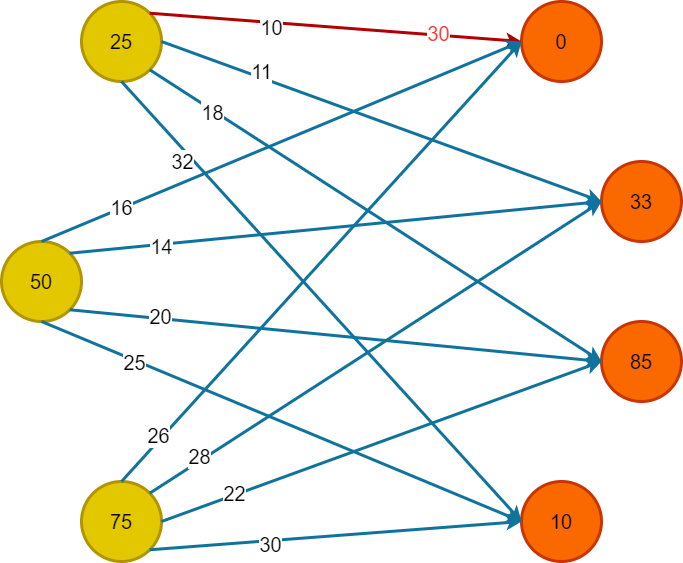

The diagram above was exported from draw.io. Its source (the exported page's mxGraphModel, read from the mxfile embedded in the PNG):
<mxGraphModel dx="780" dy="462" grid="1" gridSize="10" guides="1" tooltips="1" connect="1" arrows="1" fold="1" page="1" pageScale="1" pageWidth="827" pageHeight="1169" math="0" shadow="0">
  <root>
    <mxCell id="0" />
    <mxCell id="1" parent="0" />
    <mxCell id="ZoI9kjcBAeSqfkq3mF2D-1" value="25" style="ellipse;whiteSpace=wrap;html=1;aspect=fixed;fillColor=#e3c800;strokeColor=#B09500;strokeWidth=3;fontColor=#000000;fontSize=20;" parent="1" vertex="1">
      <mxGeometry x="160" y="80" width="80" height="80" as="geometry" />
    </mxCell>
    <mxCell id="ZoI9kjcBAeSqfkq3mF2D-2" value="0" style="ellipse;whiteSpace=wrap;html=1;aspect=fixed;strokeWidth=3;fillColor=#fa6800;strokeColor=#C73500;fontColor=#000000;fontSize=20;" parent="1" vertex="1">
      <mxGeometry x="600" y="80" width="80" height="80" as="geometry" />
    </mxCell>
    <mxCell id="ZoI9kjcBAeSqfkq3mF2D-3" value="50" style="ellipse;whiteSpace=wrap;html=1;aspect=fixed;fillColor=#e3c800;strokeColor=#B09500;strokeWidth=3;fontColor=#000000;fontSize=20;" parent="1" vertex="1">
      <mxGeometry x="80" y="320" width="80" height="80" as="geometry" />
    </mxCell>
    <mxCell id="ZoI9kjcBAeSqfkq3mF2D-4" value="33" style="ellipse;whiteSpace=wrap;html=1;aspect=fixed;strokeWidth=3;fillColor=#fa6800;strokeColor=#C73500;fontColor=#000000;fontSize=20;" parent="1" vertex="1">
      <mxGeometry x="680" y="240" width="80" height="80" as="geometry" />
    </mxCell>
    <mxCell id="ZoI9kjcBAeSqfkq3mF2D-5" value="85" style="ellipse;whiteSpace=wrap;html=1;aspect=fixed;strokeWidth=3;fillColor=#fa6800;strokeColor=#C73500;fontColor=#000000;fontSize=20;" parent="1" vertex="1">
      <mxGeometry x="680" y="400" width="80" height="80" as="geometry" />
    </mxCell>
    <mxCell id="ZoI9kjcBAeSqfkq3mF2D-6" value="75" style="ellipse;whiteSpace=wrap;html=1;aspect=fixed;fillColor=#e3c800;strokeColor=#B09500;strokeWidth=3;fontColor=#000000;fontSize=20;" parent="1" vertex="1">
      <mxGeometry x="160" y="560" width="80" height="80" as="geometry" />
    </mxCell>
    <mxCell id="ZoI9kjcBAeSqfkq3mF2D-7" value="10" style="ellipse;whiteSpace=wrap;html=1;aspect=fixed;strokeWidth=3;fillColor=#fa6800;strokeColor=#C73500;fontColor=#000000;fontSize=20;" parent="1" vertex="1">
      <mxGeometry x="600" y="560" width="80" height="80" as="geometry" />
    </mxCell>
    <mxCell id="ZoI9kjcBAeSqfkq3mF2D-8" value="" style="endArrow=classic;html=1;rounded=0;exitX=1;exitY=0;exitDx=0;exitDy=0;entryX=0;entryY=0.5;entryDx=0;entryDy=0;strokeWidth=3;fillColor=#e51400;strokeColor=#B20000;fontSize=20;" parent="1" source="ZoI9kjcBAeSqfkq3mF2D-1" target="ZoI9kjcBAeSqfkq3mF2D-2" edge="1">
      <mxGeometry width="50" height="50" relative="1" as="geometry">
        <mxPoint x="470" y="330" as="sourcePoint" />
        <mxPoint x="520" y="280" as="targetPoint" />
      </mxGeometry>
    </mxCell>
    <mxCell id="ZoI9kjcBAeSqfkq3mF2D-21" value="10" style="edgeLabel;html=1;align=center;verticalAlign=middle;resizable=0;points=[];fontSize=20;" parent="ZoI9kjcBAeSqfkq3mF2D-8" vertex="1" connectable="0">
      <mxGeometry x="-0.1212" y="-1" relative="1" as="geometry">
        <mxPoint x="-42" as="offset" />
      </mxGeometry>
    </mxCell>
    <mxCell id="ZoI9kjcBAeSqfkq3mF2D-34" value="30" style="edgeLabel;html=1;align=center;verticalAlign=middle;resizable=0;points=[];fontSize=20;fontColor=#FF3333;" parent="ZoI9kjcBAeSqfkq3mF2D-8" vertex="1" connectable="0">
      <mxGeometry x="0.5482" y="2" relative="1" as="geometry">
        <mxPoint as="offset" />
      </mxGeometry>
    </mxCell>
    <mxCell id="ZoI9kjcBAeSqfkq3mF2D-9" value="" style="endArrow=classic;html=1;rounded=0;exitX=1;exitY=0.5;exitDx=0;exitDy=0;entryX=0;entryY=0.5;entryDx=0;entryDy=0;fillColor=#b1ddf0;strokeColor=#10739e;strokeWidth=3;fontSize=20;" parent="1" source="ZoI9kjcBAeSqfkq3mF2D-1" target="ZoI9kjcBAeSqfkq3mF2D-4" edge="1">
      <mxGeometry width="50" height="50" relative="1" as="geometry">
        <mxPoint x="230.0042712474585" y="319.9957287525416" as="sourcePoint" />
        <mxPoint x="460" y="200" as="targetPoint" />
      </mxGeometry>
    </mxCell>
    <mxCell id="ZoI9kjcBAeSqfkq3mF2D-22" value="11" style="edgeLabel;html=1;align=center;verticalAlign=middle;resizable=0;points=[];fontSize=20;" parent="ZoI9kjcBAeSqfkq3mF2D-9" vertex="1" connectable="0">
      <mxGeometry x="-0.374" y="5" relative="1" as="geometry">
        <mxPoint x="-40" y="-16" as="offset" />
      </mxGeometry>
    </mxCell>
    <mxCell id="ZoI9kjcBAeSqfkq3mF2D-10" value="" style="endArrow=classic;html=1;rounded=0;exitX=0.5;exitY=1;exitDx=0;exitDy=0;entryX=0;entryY=0.5;entryDx=0;entryDy=0;fillColor=#b1ddf0;strokeColor=#10739e;strokeWidth=3;fontSize=20;" parent="1" source="ZoI9kjcBAeSqfkq3mF2D-1" target="ZoI9kjcBAeSqfkq3mF2D-7" edge="1">
      <mxGeometry width="50" height="50" relative="1" as="geometry">
        <mxPoint x="470" y="330" as="sourcePoint" />
        <mxPoint x="520" y="280" as="targetPoint" />
      </mxGeometry>
    </mxCell>
    <mxCell id="ZoI9kjcBAeSqfkq3mF2D-24" value="32" style="edgeLabel;html=1;align=center;verticalAlign=middle;resizable=0;points=[];fontSize=20;" parent="ZoI9kjcBAeSqfkq3mF2D-10" vertex="1" connectable="0">
      <mxGeometry x="-0.6208" y="-2" relative="1" as="geometry">
        <mxPoint x="-14" y="-5" as="offset" />
      </mxGeometry>
    </mxCell>
    <mxCell id="ZoI9kjcBAeSqfkq3mF2D-11" value="" style="endArrow=classic;html=1;rounded=0;exitX=1;exitY=1;exitDx=0;exitDy=0;entryX=0;entryY=0.5;entryDx=0;entryDy=0;fillColor=#b1ddf0;strokeColor=#10739e;strokeWidth=3;fontSize=20;" parent="1" source="ZoI9kjcBAeSqfkq3mF2D-1" target="ZoI9kjcBAeSqfkq3mF2D-5" edge="1">
      <mxGeometry width="50" height="50" relative="1" as="geometry">
        <mxPoint x="470" y="330" as="sourcePoint" />
        <mxPoint x="520" y="280" as="targetPoint" />
      </mxGeometry>
    </mxCell>
    <mxCell id="ZoI9kjcBAeSqfkq3mF2D-23" value="18" style="edgeLabel;html=1;align=center;verticalAlign=middle;resizable=0;points=[];fontSize=20;" parent="ZoI9kjcBAeSqfkq3mF2D-11" vertex="1" connectable="0">
      <mxGeometry x="-0.5738" y="1" relative="1" as="geometry">
        <mxPoint x="-35" y="-19" as="offset" />
      </mxGeometry>
    </mxCell>
    <mxCell id="ZoI9kjcBAeSqfkq3mF2D-13" value="" style="endArrow=classic;html=1;rounded=0;exitX=1;exitY=1;exitDx=0;exitDy=0;entryX=0;entryY=0.5;entryDx=0;entryDy=0;fillColor=#b1ddf0;strokeColor=#10739e;strokeWidth=3;fontSize=20;" parent="1" source="ZoI9kjcBAeSqfkq3mF2D-6" target="ZoI9kjcBAeSqfkq3mF2D-7" edge="1">
      <mxGeometry width="50" height="50" relative="1" as="geometry">
        <mxPoint x="470" y="480" as="sourcePoint" />
        <mxPoint x="520" y="430" as="targetPoint" />
      </mxGeometry>
    </mxCell>
    <mxCell id="ZoI9kjcBAeSqfkq3mF2D-32" value="30" style="edgeLabel;html=1;align=center;verticalAlign=middle;resizable=0;points=[];fontSize=20;" parent="ZoI9kjcBAeSqfkq3mF2D-13" vertex="1" connectable="0">
      <mxGeometry x="-0.3563" y="-3" relative="1" as="geometry">
        <mxPoint as="offset" />
      </mxGeometry>
    </mxCell>
    <mxCell id="ZoI9kjcBAeSqfkq3mF2D-14" value="" style="endArrow=classic;html=1;rounded=0;exitX=0.5;exitY=1;exitDx=0;exitDy=0;entryX=0;entryY=0.5;entryDx=0;entryDy=0;fillColor=#b1ddf0;strokeColor=#10739e;strokeWidth=3;fontSize=20;" parent="1" source="ZoI9kjcBAeSqfkq3mF2D-3" target="ZoI9kjcBAeSqfkq3mF2D-7" edge="1">
      <mxGeometry width="50" height="50" relative="1" as="geometry">
        <mxPoint x="190" y="520" as="sourcePoint" />
        <mxPoint x="440" y="430" as="targetPoint" />
      </mxGeometry>
    </mxCell>
    <mxCell id="ZoI9kjcBAeSqfkq3mF2D-28" value="25" style="edgeLabel;html=1;align=center;verticalAlign=middle;resizable=0;points=[];fontSize=20;" parent="ZoI9kjcBAeSqfkq3mF2D-14" vertex="1" connectable="0">
      <mxGeometry x="-0.6066" y="-1" relative="1" as="geometry">
        <mxPoint x="-1" as="offset" />
      </mxGeometry>
    </mxCell>
    <mxCell id="ZoI9kjcBAeSqfkq3mF2D-15" value="" style="endArrow=classic;html=1;rounded=0;exitX=0.5;exitY=0;exitDx=0;exitDy=0;entryX=0;entryY=0.5;entryDx=0;entryDy=0;fillColor=#b1ddf0;strokeColor=#10739e;strokeWidth=3;fontSize=20;" parent="1" source="ZoI9kjcBAeSqfkq3mF2D-3" target="ZoI9kjcBAeSqfkq3mF2D-2" edge="1">
      <mxGeometry width="50" height="50" relative="1" as="geometry">
        <mxPoint x="470" y="480" as="sourcePoint" />
        <mxPoint x="520" y="430" as="targetPoint" />
      </mxGeometry>
    </mxCell>
    <mxCell id="ZoI9kjcBAeSqfkq3mF2D-25" value="16" style="edgeLabel;html=1;align=center;verticalAlign=middle;resizable=0;points=[];fontSize=20;" parent="ZoI9kjcBAeSqfkq3mF2D-15" vertex="1" connectable="0">
      <mxGeometry x="-0.6678" relative="1" as="geometry">
        <mxPoint y="-1" as="offset" />
      </mxGeometry>
    </mxCell>
    <mxCell id="ZoI9kjcBAeSqfkq3mF2D-16" value="" style="endArrow=classic;html=1;rounded=0;exitX=1;exitY=0;exitDx=0;exitDy=0;fillColor=#b1ddf0;strokeColor=#10739e;strokeWidth=3;entryX=0;entryY=0.5;entryDx=0;entryDy=0;fontSize=20;" parent="1" source="ZoI9kjcBAeSqfkq3mF2D-3" target="ZoI9kjcBAeSqfkq3mF2D-4" edge="1">
      <mxGeometry width="50" height="50" relative="1" as="geometry">
        <mxPoint x="470" y="480" as="sourcePoint" />
        <mxPoint x="640" y="280" as="targetPoint" />
      </mxGeometry>
    </mxCell>
    <mxCell id="ZoI9kjcBAeSqfkq3mF2D-26" value="14" style="edgeLabel;html=1;align=center;verticalAlign=middle;resizable=0;points=[];fontSize=20;" parent="ZoI9kjcBAeSqfkq3mF2D-16" vertex="1" connectable="0">
      <mxGeometry x="-0.6587" y="-2" relative="1" as="geometry">
        <mxPoint as="offset" />
      </mxGeometry>
    </mxCell>
    <mxCell id="ZoI9kjcBAeSqfkq3mF2D-17" value="" style="endArrow=classic;html=1;rounded=0;exitX=1;exitY=1;exitDx=0;exitDy=0;entryX=0;entryY=0.5;entryDx=0;entryDy=0;fillColor=#b1ddf0;strokeColor=#10739e;strokeWidth=3;fontSize=20;" parent="1" source="ZoI9kjcBAeSqfkq3mF2D-3" target="ZoI9kjcBAeSqfkq3mF2D-5" edge="1">
      <mxGeometry width="50" height="50" relative="1" as="geometry">
        <mxPoint x="470" y="480" as="sourcePoint" />
        <mxPoint x="520" y="430" as="targetPoint" />
      </mxGeometry>
    </mxCell>
    <mxCell id="ZoI9kjcBAeSqfkq3mF2D-27" value="20" style="edgeLabel;html=1;align=center;verticalAlign=middle;resizable=0;points=[];fontSize=20;" parent="ZoI9kjcBAeSqfkq3mF2D-17" vertex="1" connectable="0">
      <mxGeometry x="-0.6633" y="3" relative="1" as="geometry">
        <mxPoint as="offset" />
      </mxGeometry>
    </mxCell>
    <mxCell id="ZoI9kjcBAeSqfkq3mF2D-18" value="" style="endArrow=classic;html=1;rounded=0;exitX=0.5;exitY=0;exitDx=0;exitDy=0;entryX=0;entryY=0.5;entryDx=0;entryDy=0;fillColor=#b1ddf0;strokeColor=#10739e;strokeWidth=3;fontSize=20;" parent="1" source="ZoI9kjcBAeSqfkq3mF2D-6" target="ZoI9kjcBAeSqfkq3mF2D-2" edge="1">
      <mxGeometry width="50" height="50" relative="1" as="geometry">
        <mxPoint x="470" y="480" as="sourcePoint" />
        <mxPoint x="520" y="430" as="targetPoint" />
      </mxGeometry>
    </mxCell>
    <mxCell id="ZoI9kjcBAeSqfkq3mF2D-29" value="26" style="edgeLabel;html=1;align=center;verticalAlign=middle;resizable=0;points=[];fontSize=20;" parent="ZoI9kjcBAeSqfkq3mF2D-18" vertex="1" connectable="0">
      <mxGeometry x="-0.8014" y="4" relative="1" as="geometry">
        <mxPoint as="offset" />
      </mxGeometry>
    </mxCell>
    <mxCell id="ZoI9kjcBAeSqfkq3mF2D-19" value="" style="endArrow=classic;html=1;rounded=0;exitX=1;exitY=0;exitDx=0;exitDy=0;entryX=0;entryY=0.5;entryDx=0;entryDy=0;fillColor=#b1ddf0;strokeColor=#10739e;strokeWidth=3;fontSize=20;" parent="1" source="ZoI9kjcBAeSqfkq3mF2D-6" target="ZoI9kjcBAeSqfkq3mF2D-4" edge="1">
      <mxGeometry width="50" height="50" relative="1" as="geometry">
        <mxPoint x="470" y="480" as="sourcePoint" />
        <mxPoint x="520" y="430" as="targetPoint" />
      </mxGeometry>
    </mxCell>
    <mxCell id="ZoI9kjcBAeSqfkq3mF2D-30" value="28" style="edgeLabel;html=1;align=center;verticalAlign=middle;resizable=0;points=[];fontSize=20;" parent="ZoI9kjcBAeSqfkq3mF2D-19" vertex="1" connectable="0">
      <mxGeometry x="-0.7746" y="5" relative="1" as="geometry">
        <mxPoint x="1" as="offset" />
      </mxGeometry>
    </mxCell>
    <mxCell id="ZoI9kjcBAeSqfkq3mF2D-20" value="" style="endArrow=classic;html=1;rounded=0;exitX=1;exitY=0.5;exitDx=0;exitDy=0;entryX=0;entryY=0.5;entryDx=0;entryDy=0;fillColor=#b1ddf0;strokeColor=#10739e;strokeWidth=3;fontSize=20;" parent="1" source="ZoI9kjcBAeSqfkq3mF2D-6" target="ZoI9kjcBAeSqfkq3mF2D-5" edge="1">
      <mxGeometry width="50" height="50" relative="1" as="geometry">
        <mxPoint x="280" y="584" as="sourcePoint" />
        <mxPoint x="330" y="534" as="targetPoint" />
      </mxGeometry>
    </mxCell>
    <mxCell id="ZoI9kjcBAeSqfkq3mF2D-31" value="22" style="edgeLabel;html=1;align=center;verticalAlign=middle;resizable=0;points=[];fontSize=20;" parent="ZoI9kjcBAeSqfkq3mF2D-20" vertex="1" connectable="0">
      <mxGeometry x="-0.6607" y="2" relative="1" as="geometry">
        <mxPoint x="-1" as="offset" />
      </mxGeometry>
    </mxCell>
  </root>
</mxGraphModel>